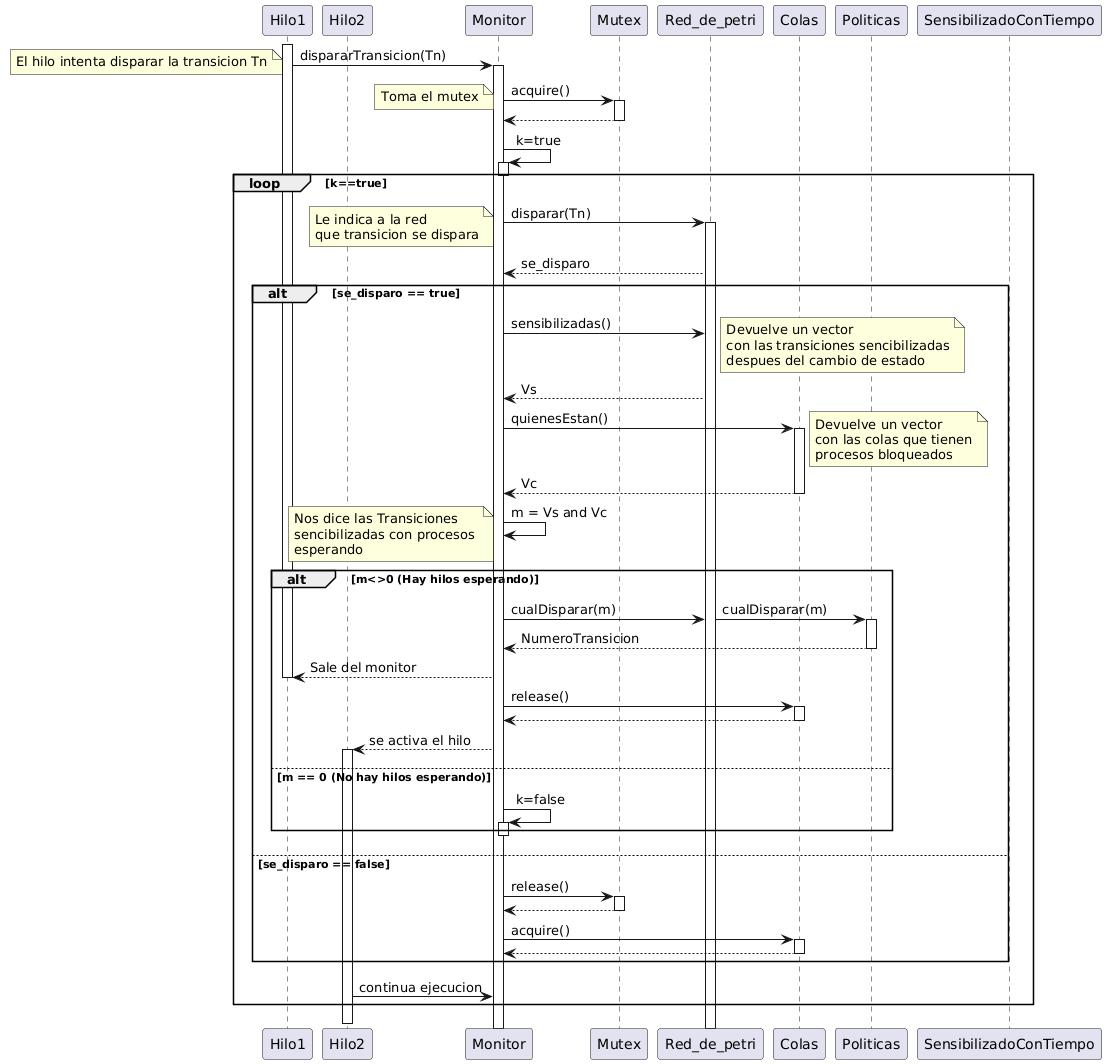

The diagram above was rendered by PlantUML. Its source (embedded in the PNG):
@startuml
!pragma teoz true
' Definicion de participantes
participant Hilo1
participant Hilo2
participant Monitor
participant Mutex
participant Red_de_petri
participant Colas 
participant Politicas
participant SensibilizadoConTiempo

' Secuencia
'' El hilo intenta disparar una Transicion
activate Hilo1
Hilo1 -> Monitor : dispararTransicion(Tn)
note left: El hilo intenta disparar la transicion Tn
activate Monitor

'' El monitor toma el mutex
Monitor -> Mutex : acquire()
note left: Toma el mutex
activate Mutex
Mutex --> Monitor
deactivate Mutex

Monitor -> Monitor : k=true
activate Monitor
deactivate Monitor

loop k==true
    Monitor -> Red_de_petri : disparar(Tn)
    note left 
    Le indica a la red 
    que transicion se dispara
    end note
    activate Red_de_petri
    Red_de_petri --> Monitor : se_disparo
    alt se_disparo == true
        Monitor -> Red_de_petri : sensibilizadas()
        note right
        Devuelve un vector
        con las transiciones sencibilizadas
        despues del cambio de estado
        end note
        Red_de_petri --> Monitor : Vs
        Monitor -> Colas : quienesEstan()
        activate Colas
        note right
        Devuelve un vector
        con las colas que tienen
        procesos bloqueados
        end note
        Colas --> Monitor : Vc
        deactivate Colas
        Monitor -> Monitor : m = Vs and Vc
        note left 
        Nos dice las Transiciones 
        sencibilizadas con procesos 
        esperando
        end note
        alt m<>0 (Hay hilos esperando)
            Monitor-> Red_de_petri : cualDisparar(m)
            & Red_de_petri -> Politicas : cualDisparar(m)
            activate Politicas
            Politicas --> Monitor : NumeroTransicion
            deactivate Politicas
            Monitor --> Hilo1 : Sale del monitor
            deactivate Hilo1
            Monitor -> Colas : release()
            activate Colas
            Colas --> Monitor
            deactivate Colas
            Monitor --> Hilo2 : se activa el hilo
            activate Hilo2
        else m == 0 (No hay hilos esperando)
            Monitor -> Monitor : k=false
            activate Monitor
            deactivate Monitor
        end
    else se_disparo == false
        Monitor -> Mutex : release()
        activate Mutex
        Mutex --> Monitor
        deactivate Mutex
        Monitor-> Colas : acquire()
        activate Colas
        Colas --> Monitor
        deactivate Colas

    end
    Hilo2 -> Monitor : continua ejecucion
end
deactivate Hilo2
@enduml